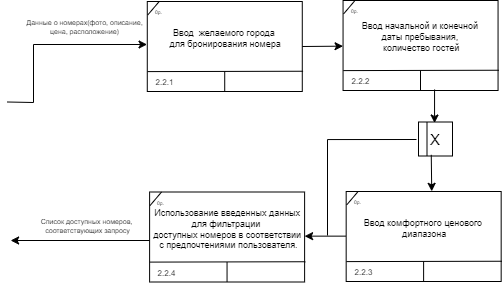

The diagram above was exported from draw.io. Its source (the exported page's mxGraphModel, read from the mxfile embedded in the PNG):
<mxGraphModel dx="1836" dy="774" grid="0" gridSize="10" guides="1" tooltips="1" connect="1" arrows="1" fold="1" page="0" pageScale="1" pageWidth="827" pageHeight="1169" background="none" math="0" shadow="0">
  <root>
    <mxCell id="0" />
    <mxCell id="1" parent="0" />
    <mxCell id="2" value="Данные о номерах(фото, описание,&lt;br&gt;цена, расположение)" style="text;html=1;align=center;verticalAlign=middle;resizable=0;points=[];autosize=1;strokeColor=none;fillColor=none;fontSize=7;" vertex="1" parent="1">
      <mxGeometry x="530.56" y="88" width="140" height="30" as="geometry" />
    </mxCell>
    <mxCell id="3" value="" style="endArrow=classic;html=1;rounded=0;entryX=0;entryY=0.5;entryDx=0;entryDy=0;exitX=1;exitY=0.5;exitDx=0;exitDy=0;" edge="1" parent="1">
      <mxGeometry width="50" height="50" relative="1" as="geometry">
        <mxPoint x="524" y="178" as="sourcePoint" />
        <mxPoint x="663.56" y="120" as="targetPoint" />
        <Array as="points">
          <mxPoint x="550" y="178" />
          <mxPoint x="550" y="120" />
        </Array>
      </mxGeometry>
    </mxCell>
    <mxCell id="4" value="" style="rounded=0;whiteSpace=wrap;html=1;gradientColor=none;glass=0;shadow=0;" vertex="1" parent="1">
      <mxGeometry x="663.78" y="77" width="155" height="90" as="geometry" />
    </mxCell>
    <mxCell id="5" value="" style="endArrow=none;html=1;rounded=0;exitX=0.003;exitY=0.15;exitDx=0;exitDy=0;entryX=0.077;entryY=0;entryDx=0;entryDy=0;entryPerimeter=0;jumpSize=100;endSize=6;jumpStyle=none;exitPerimeter=0;" edge="1" source="4" target="4" parent="1">
      <mxGeometry width="50" height="50" relative="1" as="geometry">
        <mxPoint x="663.78" y="90.31999999999996" as="sourcePoint" />
        <mxPoint x="678.3" y="76.99999999999997" as="targetPoint" />
      </mxGeometry>
    </mxCell>
    <mxCell id="6" value="0р." style="text;html=1;align=center;verticalAlign=middle;resizable=0;points=[];autosize=1;strokeColor=none;fillColor=none;fontSize=5;" vertex="1" parent="1">
      <mxGeometry x="659.78" y="77" width="30" height="20" as="geometry" />
    </mxCell>
    <mxCell id="7" value="" style="endArrow=none;html=1;rounded=0;exitX=0.002;exitY=0.635;exitDx=0;exitDy=0;exitPerimeter=0;entryX=1.005;entryY=0.786;entryDx=0;entryDy=0;entryPerimeter=0;" edge="1" parent="1">
      <mxGeometry width="50" height="50" relative="1" as="geometry">
        <mxPoint x="664.02" y="147.1" as="sourcePoint" />
        <mxPoint x="819.5550000000001" y="146.74" as="targetPoint" />
      </mxGeometry>
    </mxCell>
    <mxCell id="8" value="2.2.1" style="text;html=1;align=center;verticalAlign=middle;resizable=0;points=[];autosize=1;strokeColor=none;fillColor=none;fontSize=8;" vertex="1" parent="1">
      <mxGeometry x="660.78" y="148" width="40" height="20" as="geometry" />
    </mxCell>
    <mxCell id="9" value="&lt;p style=&quot;margin: 0cm; text-indent: 35.45pt;&quot; class=&quot;MsoListParagraph&quot;&gt;Ввод&amp;nbsp; желаемого города&amp;nbsp;&lt;/p&gt;&lt;p style=&quot;margin: 0cm; text-indent: 35.45pt;&quot; class=&quot;MsoListParagraph&quot;&gt;для бронирования номера&lt;/p&gt;" style="text;html=1;align=center;verticalAlign=middle;resizable=0;points=[];autosize=1;strokeColor=none;fillColor=none;fontSize=9;" vertex="1" parent="1">
      <mxGeometry x="627.78" y="94" width="180" height="40" as="geometry" />
    </mxCell>
    <mxCell id="10" value="" style="endArrow=none;html=1;rounded=0;entryX=0.5;entryY=1;entryDx=0;entryDy=0;" edge="1" parent="1">
      <mxGeometry width="50" height="50" relative="1" as="geometry">
        <mxPoint x="741.22" y="147" as="sourcePoint" />
        <mxPoint x="741.22" y="167" as="targetPoint" />
      </mxGeometry>
    </mxCell>
    <mxCell id="11" value="" style="rounded=0;whiteSpace=wrap;html=1;gradientColor=none;glass=0;shadow=0;" vertex="1" parent="1">
      <mxGeometry x="859.56" y="76" width="155" height="90" as="geometry" />
    </mxCell>
    <mxCell id="12" value="" style="endArrow=none;html=1;rounded=0;exitX=0.003;exitY=0.15;exitDx=0;exitDy=0;entryX=0.077;entryY=0;entryDx=0;entryDy=0;entryPerimeter=0;jumpSize=100;endSize=6;jumpStyle=none;exitPerimeter=0;" edge="1" source="11" target="11" parent="1">
      <mxGeometry width="50" height="50" relative="1" as="geometry">
        <mxPoint x="859.56" y="89.31999999999996" as="sourcePoint" />
        <mxPoint x="874.0799999999999" y="75.99999999999997" as="targetPoint" />
      </mxGeometry>
    </mxCell>
    <mxCell id="13" value="0р." style="text;html=1;align=center;verticalAlign=middle;resizable=0;points=[];autosize=1;strokeColor=none;fillColor=none;fontSize=5;" vertex="1" parent="1">
      <mxGeometry x="855.56" y="76" width="30" height="20" as="geometry" />
    </mxCell>
    <mxCell id="14" value="" style="endArrow=none;html=1;rounded=0;exitX=0.002;exitY=0.635;exitDx=0;exitDy=0;exitPerimeter=0;entryX=1.005;entryY=0.786;entryDx=0;entryDy=0;entryPerimeter=0;" edge="1" parent="1">
      <mxGeometry width="50" height="50" relative="1" as="geometry">
        <mxPoint x="859.8" y="146.1" as="sourcePoint" />
        <mxPoint x="1015.335" y="145.74" as="targetPoint" />
      </mxGeometry>
    </mxCell>
    <mxCell id="15" value="2.2.2" style="text;html=1;align=center;verticalAlign=middle;resizable=0;points=[];autosize=1;strokeColor=none;fillColor=none;fontSize=8;" vertex="1" parent="1">
      <mxGeometry x="856.56" y="147" width="40" height="20" as="geometry" />
    </mxCell>
    <mxCell id="16" value="&lt;p style=&quot;margin: 0cm; text-indent: 35.45pt;&quot; class=&quot;MsoListParagraph&quot;&gt;Ввод &lt;span style=&quot;text-indent: 35.45pt; background-color: initial;&quot;&gt;начальной и конечной&amp;nbsp;&lt;/span&gt;&lt;/p&gt;&lt;p style=&quot;margin: 0cm; text-indent: 35.45pt;&quot; class=&quot;MsoListParagraph&quot;&gt;&lt;span style=&quot;background-color: initial; text-indent: 35.45pt;&quot;&gt;даты пребывания,&amp;nbsp;&lt;/span&gt;&lt;/p&gt;&lt;p style=&quot;margin: 0cm; text-indent: 35.45pt;&quot; class=&quot;MsoListParagraph&quot;&gt;&lt;span style=&quot;background-color: initial; text-indent: 47.2667px;&quot;&gt;количество гостей&lt;/span&gt;&lt;/p&gt;" style="text;html=1;align=center;verticalAlign=middle;resizable=0;points=[];autosize=1;strokeColor=none;fillColor=none;fontSize=9;" vertex="1" parent="1">
      <mxGeometry x="818.56" y="88" width="190" height="50" as="geometry" />
    </mxCell>
    <mxCell id="17" value="" style="endArrow=none;html=1;rounded=0;entryX=0.5;entryY=1;entryDx=0;entryDy=0;" edge="1" parent="1">
      <mxGeometry width="50" height="50" relative="1" as="geometry">
        <mxPoint x="937" y="146" as="sourcePoint" />
        <mxPoint x="937" y="166" as="targetPoint" />
      </mxGeometry>
    </mxCell>
    <mxCell id="18" value="" style="endArrow=classic;html=1;rounded=0;exitX=1;exitY=0.5;exitDx=0;exitDy=0;" edge="1" source="4" target="11" parent="1">
      <mxGeometry width="50" height="50" relative="1" as="geometry">
        <mxPoint x="823.56" y="170" as="sourcePoint" />
        <mxPoint x="863.56" y="120" as="targetPoint" />
      </mxGeometry>
    </mxCell>
    <mxCell id="19" value="" style="rounded=0;whiteSpace=wrap;html=1;gradientColor=none;glass=0;shadow=0;" vertex="1" parent="1">
      <mxGeometry x="862.67" y="267" width="155" height="90" as="geometry" />
    </mxCell>
    <mxCell id="20" value="" style="endArrow=none;html=1;rounded=0;exitX=0.003;exitY=0.15;exitDx=0;exitDy=0;entryX=0.077;entryY=0;entryDx=0;entryDy=0;entryPerimeter=0;jumpSize=100;endSize=6;jumpStyle=none;exitPerimeter=0;" edge="1" source="19" target="19" parent="1">
      <mxGeometry width="50" height="50" relative="1" as="geometry">
        <mxPoint x="862.67" y="280.31999999999994" as="sourcePoint" />
        <mxPoint x="877.1899999999999" y="267" as="targetPoint" />
      </mxGeometry>
    </mxCell>
    <mxCell id="21" value="0р." style="text;html=1;align=center;verticalAlign=middle;resizable=0;points=[];autosize=1;strokeColor=none;fillColor=none;fontSize=5;" vertex="1" parent="1">
      <mxGeometry x="858.67" y="267" width="30" height="20" as="geometry" />
    </mxCell>
    <mxCell id="22" value="" style="endArrow=none;html=1;rounded=0;exitX=0.002;exitY=0.635;exitDx=0;exitDy=0;exitPerimeter=0;entryX=1.005;entryY=0.786;entryDx=0;entryDy=0;entryPerimeter=0;" edge="1" parent="1">
      <mxGeometry width="50" height="50" relative="1" as="geometry">
        <mxPoint x="862.91" y="337.1" as="sourcePoint" />
        <mxPoint x="1018.445" y="336.74" as="targetPoint" />
      </mxGeometry>
    </mxCell>
    <mxCell id="23" value="2.2.3" style="text;html=1;align=center;verticalAlign=middle;resizable=0;points=[];autosize=1;strokeColor=none;fillColor=none;fontSize=8;" vertex="1" parent="1">
      <mxGeometry x="859.67" y="338" width="40" height="20" as="geometry" />
    </mxCell>
    <mxCell id="24" value="&lt;p style=&quot;margin: 0cm; text-indent: 35.45pt;&quot; class=&quot;MsoListParagraph&quot;&gt;Ввод комфортного ценового&amp;nbsp;&lt;/p&gt;&lt;p style=&quot;margin: 0cm; text-indent: 35.45pt;&quot; class=&quot;MsoListParagraph&quot;&gt;диапазона&lt;/p&gt;" style="text;html=1;align=center;verticalAlign=middle;resizable=0;points=[];autosize=1;strokeColor=none;fillColor=none;fontSize=9;" vertex="1" parent="1">
      <mxGeometry x="821.67" y="284" width="190" height="40" as="geometry" />
    </mxCell>
    <mxCell id="25" value="" style="endArrow=none;html=1;rounded=0;entryX=0.5;entryY=1;entryDx=0;entryDy=0;" edge="1" parent="1">
      <mxGeometry width="50" height="50" relative="1" as="geometry">
        <mxPoint x="940.11" y="337" as="sourcePoint" />
        <mxPoint x="940.11" y="357" as="targetPoint" />
      </mxGeometry>
    </mxCell>
    <mxCell id="26" value="" style="endArrow=classic;html=1;rounded=0;exitX=0.5;exitY=1;exitDx=0;exitDy=0;entryX=0.5;entryY=0;entryDx=0;entryDy=0;" edge="1" parent="1">
      <mxGeometry width="50" height="50" relative="1" as="geometry">
        <mxPoint x="951.06" y="165" as="sourcePoint" />
        <mxPoint x="951.06" y="198.5" as="targetPoint" />
      </mxGeometry>
    </mxCell>
    <mxCell id="27" value="" style="rounded=0;whiteSpace=wrap;html=1;gradientColor=none;glass=0;shadow=0;" vertex="1" parent="1">
      <mxGeometry x="666.11" y="267.5" width="155" height="90" as="geometry" />
    </mxCell>
    <mxCell id="28" value="" style="endArrow=none;html=1;rounded=0;exitX=0.003;exitY=0.15;exitDx=0;exitDy=0;entryX=0.077;entryY=0;entryDx=0;entryDy=0;entryPerimeter=0;jumpSize=100;endSize=6;jumpStyle=none;exitPerimeter=0;" edge="1" source="27" target="27" parent="1">
      <mxGeometry width="50" height="50" relative="1" as="geometry">
        <mxPoint x="666.11" y="280.81999999999994" as="sourcePoint" />
        <mxPoint x="680.63" y="267.5" as="targetPoint" />
      </mxGeometry>
    </mxCell>
    <mxCell id="29" value="0р." style="text;html=1;align=center;verticalAlign=middle;resizable=0;points=[];autosize=1;strokeColor=none;fillColor=none;fontSize=5;" vertex="1" parent="1">
      <mxGeometry x="662.11" y="267.5" width="30" height="20" as="geometry" />
    </mxCell>
    <mxCell id="30" value="" style="endArrow=none;html=1;rounded=0;exitX=0.002;exitY=0.635;exitDx=0;exitDy=0;exitPerimeter=0;entryX=1.005;entryY=0.786;entryDx=0;entryDy=0;entryPerimeter=0;" edge="1" parent="1">
      <mxGeometry width="50" height="50" relative="1" as="geometry">
        <mxPoint x="666.35" y="337.6" as="sourcePoint" />
        <mxPoint x="821.8850000000001" y="337.24" as="targetPoint" />
      </mxGeometry>
    </mxCell>
    <mxCell id="31" value="2.2.4" style="text;html=1;align=center;verticalAlign=middle;resizable=0;points=[];autosize=1;strokeColor=none;fillColor=none;fontSize=8;" vertex="1" parent="1">
      <mxGeometry x="663.11" y="338.5" width="40" height="20" as="geometry" />
    </mxCell>
    <mxCell id="32" value="&lt;p style=&quot;margin: 0cm; text-indent: 35.45pt;&quot; class=&quot;MsoListParagraph&quot;&gt;Использование введенных данных&lt;/p&gt;&lt;p style=&quot;margin: 0cm; text-indent: 35.45pt;&quot; class=&quot;MsoListParagraph&quot;&gt;для фильтрации&amp;nbsp;&lt;/p&gt;&lt;p style=&quot;margin: 0cm; text-indent: 35.45pt;&quot; class=&quot;MsoListParagraph&quot;&gt;доступных номеров в соответствии&lt;/p&gt;&lt;p style=&quot;margin: 0cm; text-indent: 35.45pt;&quot; class=&quot;MsoListParagraph&quot;&gt;&amp;nbsp;с&amp;nbsp;&lt;span style=&quot;text-indent: 35.45pt; background-color: initial;&quot;&gt;предпочтениями пользователя.&lt;/span&gt;&lt;/p&gt;" style="text;html=1;align=center;verticalAlign=middle;resizable=0;points=[];autosize=1;strokeColor=none;fillColor=none;fontSize=9;" vertex="1" parent="1">
      <mxGeometry x="610.11" y="274.5" width="220" height="60" as="geometry" />
    </mxCell>
    <mxCell id="33" value="" style="endArrow=none;html=1;rounded=0;entryX=0.5;entryY=1;entryDx=0;entryDy=0;" edge="1" parent="1">
      <mxGeometry width="50" height="50" relative="1" as="geometry">
        <mxPoint x="743.55" y="337.5" as="sourcePoint" />
        <mxPoint x="743.55" y="357.5" as="targetPoint" />
      </mxGeometry>
    </mxCell>
    <mxCell id="34" value="" style="endArrow=none;html=1;rounded=0;exitX=1;exitY=0.5;exitDx=0;exitDy=0;startArrow=classic;startFill=1;endFill=0;" edge="1" parent="1">
      <mxGeometry width="50" height="50" relative="1" as="geometry">
        <mxPoint x="821.11" y="311.64" as="sourcePoint" />
        <mxPoint x="862.11" y="311.64" as="targetPoint" />
      </mxGeometry>
    </mxCell>
    <mxCell id="35" value="" style="endArrow=none;html=1;rounded=0;entryX=0;entryY=0.5;entryDx=0;entryDy=0;startArrow=classic;startFill=1;endFill=0;exitX=1;exitY=0.5;exitDx=0;exitDy=0;" edge="1" parent="1">
      <mxGeometry width="50" height="50" relative="1" as="geometry">
        <mxPoint x="527" y="316" as="sourcePoint" />
        <mxPoint x="666.11" y="316" as="targetPoint" />
      </mxGeometry>
    </mxCell>
    <mxCell id="36" value="&lt;p style=&quot;margin-bottom: 0cm; line-height: 30%;&quot; class=&quot;MsoNormal&quot;&gt;Список доступных номеров,&amp;nbsp;&lt;/p&gt;&lt;p style=&quot;margin-bottom: 0cm; line-height: 30%;&quot; class=&quot;MsoNormal&quot;&gt;соответствующих запросу&lt;/p&gt;" style="text;html=1;align=center;verticalAlign=middle;resizable=0;points=[];autosize=1;strokeColor=none;fillColor=none;fontSize=7;" vertex="1" parent="1">
      <mxGeometry x="543.89" y="284" width="120" height="30" as="geometry" />
    </mxCell>
    <mxCell id="37" value="&lt;span style=&quot;font-size: 15px;&quot;&gt;Х&lt;/span&gt;" style="rounded=0;whiteSpace=wrap;html=1;" vertex="1" parent="1">
      <mxGeometry x="935" y="197.5" width="34" height="34" as="geometry" />
    </mxCell>
    <mxCell id="38" value="" style="endArrow=none;html=1;rounded=0;entryX=0.25;entryY=0;entryDx=0;entryDy=0;exitX=0.25;exitY=1;exitDx=0;exitDy=0;" edge="1" source="37" target="37" parent="1">
      <mxGeometry width="50" height="50" relative="1" as="geometry">
        <mxPoint x="864" y="239.5" as="sourcePoint" />
        <mxPoint x="914" y="189.5" as="targetPoint" />
      </mxGeometry>
    </mxCell>
    <mxCell id="39" value="" style="endArrow=classic;html=1;rounded=0;exitX=0.375;exitY=0.966;exitDx=0;exitDy=0;exitPerimeter=0;entryX=0.552;entryY=-0.002;entryDx=0;entryDy=0;entryPerimeter=0;" edge="1" source="37" target="19" parent="1">
      <mxGeometry width="50" height="50" relative="1" as="geometry">
        <mxPoint x="961.06" y="175" as="sourcePoint" />
        <mxPoint x="948" y="265" as="targetPoint" />
      </mxGeometry>
    </mxCell>
    <mxCell id="40" value="" style="endArrow=none;html=1;rounded=0;edgeStyle=orthogonalEdgeStyle;" edge="1" parent="1">
      <mxGeometry width="50" height="50" relative="1" as="geometry">
        <mxPoint x="844" y="311" as="sourcePoint" />
        <mxPoint x="933" y="215" as="targetPoint" />
        <Array as="points">
          <mxPoint x="844" y="215" />
        </Array>
      </mxGeometry>
    </mxCell>
  </root>
</mxGraphModel>